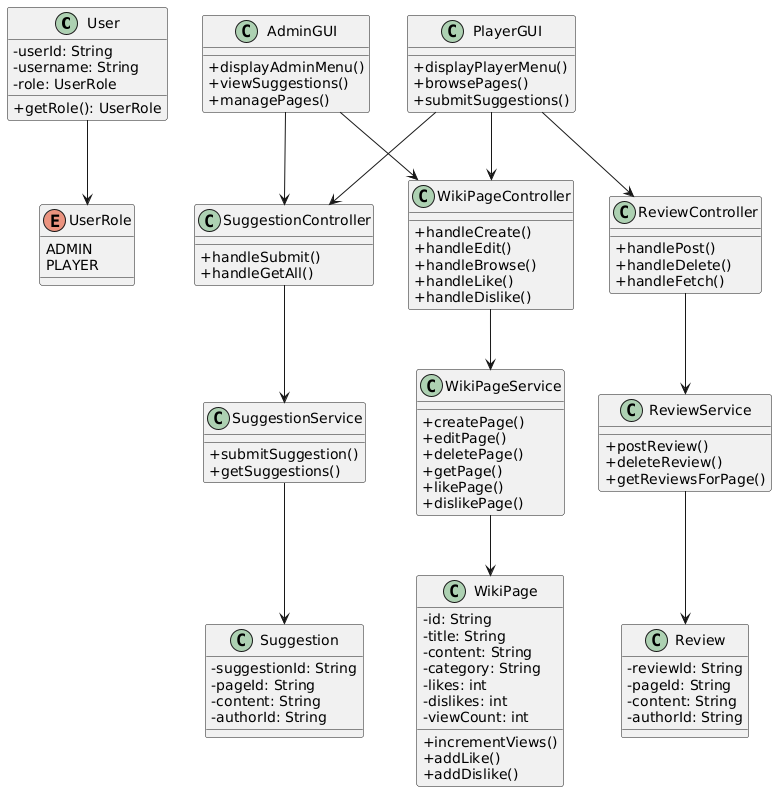

The diagram above was rendered by PlantUML. Its source (embedded in the PNG):
@startuml
skinparam classAttributeIconSize 0

' === DOMAIN CLASSES ===
class User {
    - userId: String
    - username: String
    - role: UserRole
    + getRole(): UserRole
}

enum UserRole {
    ADMIN
    PLAYER
}

class WikiPage {
    - id: String
    - title: String
    - content: String
    - category: String
    - likes: int
    - dislikes: int
    - viewCount: int
    + incrementViews()
    + addLike()
    + addDislike()
}

class Suggestion {
    - suggestionId: String
    - pageId: String
    - content: String
    - authorId: String
}

class Review {
    - reviewId: String
    - pageId: String
    - content: String
    - authorId: String
}

' === SERVICE LAYER ===
class WikiPageService {
    + createPage()
    + editPage()
    + deletePage()
    + getPage()
    + likePage()
    + dislikePage()
}

class SuggestionService {
    + submitSuggestion()
    + getSuggestions()
}

class ReviewService {
    + postReview()
    + deleteReview()
    + getReviewsForPage()
}

' === CONTROLLERS ===
class WikiPageController {
    + handleCreate()
    + handleEdit()
    + handleBrowse()
    + handleLike()
    + handleDislike()
}

class SuggestionController {
    + handleSubmit()
    + handleGetAll()
}

class ReviewController {
    + handlePost()
    + handleDelete()
    + handleFetch()
}

' === GUI CLASSES ===
class AdminGUI {
    + displayAdminMenu()
    + viewSuggestions()
    + managePages()
}

class PlayerGUI {
    + displayPlayerMenu()
    + browsePages()
    + submitSuggestions()
}

' === RELATIONSHIPS ===
User --> UserRole
WikiPageController --> WikiPageService
SuggestionController --> SuggestionService
ReviewController --> ReviewService

AdminGUI --> WikiPageController
AdminGUI --> SuggestionController

PlayerGUI --> WikiPageController
PlayerGUI --> SuggestionController
PlayerGUI --> ReviewController

SuggestionService --> Suggestion
ReviewService --> Review
WikiPageService --> WikiPage
@enduml